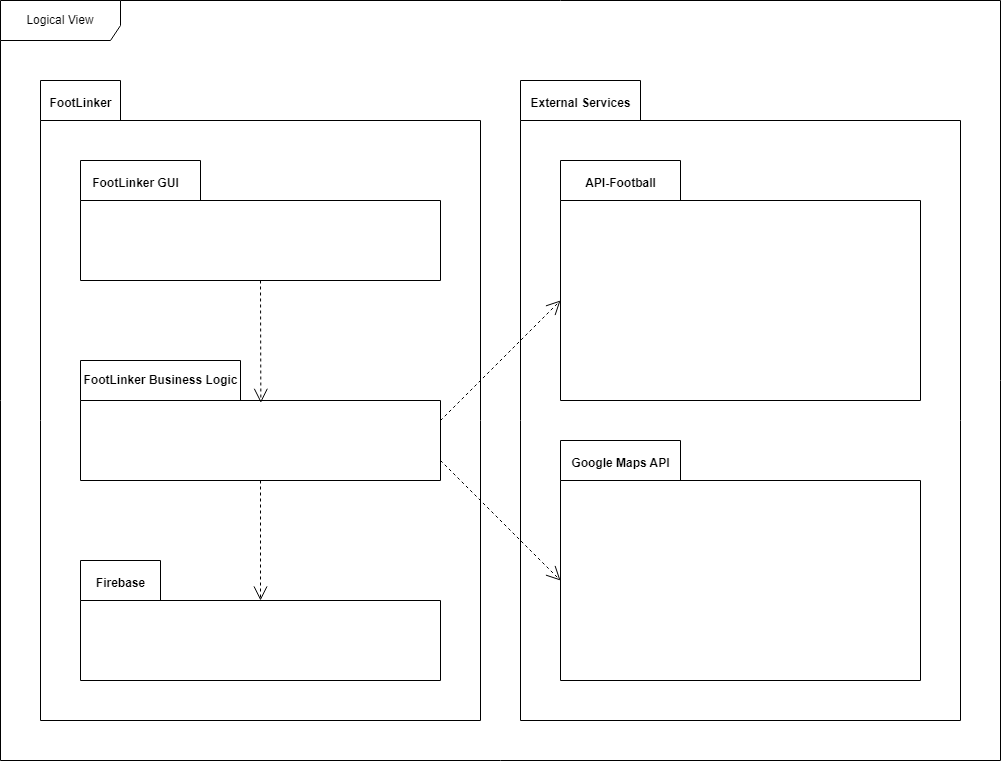

The diagram above was exported from draw.io. Its source (the exported page's mxGraphModel, read from the mxfile embedded in the PNG):
<mxGraphModel dx="1480" dy="799" grid="1" gridSize="10" guides="1" tooltips="1" connect="1" arrows="1" fold="1" page="1" pageScale="1" pageWidth="1100" pageHeight="850" math="0" shadow="0">
  <root>
    <mxCell id="0" />
    <mxCell id="1" parent="0" />
    <mxCell id="kv22fMb7xGnvmi0gtLYe-1" value="Logical View" style="shape=umlFrame;whiteSpace=wrap;html=1;pointerEvents=0;width=120;height=40;" parent="1" vertex="1">
      <mxGeometry x="40" y="40" width="1000" height="760" as="geometry" />
    </mxCell>
    <mxCell id="kv22fMb7xGnvmi0gtLYe-3" value="" style="shape=folder;fontStyle=1;spacingTop=10;tabWidth=80;tabHeight=40;tabPosition=left;html=1;whiteSpace=wrap;" parent="1" vertex="1">
      <mxGeometry x="80" y="120" width="440" height="640" as="geometry" />
    </mxCell>
    <mxCell id="kv22fMb7xGnvmi0gtLYe-4" value="FootLinker" style="text;align=center;fontStyle=1;verticalAlign=middle;spacingLeft=3;spacingRight=3;strokeColor=none;rotatable=0;points=[[0,0.5],[1,0.5]];portConstraint=eastwest;html=1;" parent="1" vertex="1">
      <mxGeometry x="80" y="130" width="80" height="26" as="geometry" />
    </mxCell>
    <mxCell id="kv22fMb7xGnvmi0gtLYe-5" value="" style="shape=folder;fontStyle=1;spacingTop=10;tabWidth=120;tabHeight=40;tabPosition=left;html=1;whiteSpace=wrap;" parent="1" vertex="1">
      <mxGeometry x="560" y="120" width="440" height="640" as="geometry" />
    </mxCell>
    <mxCell id="kv22fMb7xGnvmi0gtLYe-6" value="External Services" style="text;align=center;fontStyle=1;verticalAlign=middle;spacingLeft=3;spacingRight=3;strokeColor=none;rotatable=0;points=[[0,0.5],[1,0.5]];portConstraint=eastwest;html=1;" parent="1" vertex="1">
      <mxGeometry x="580" y="130" width="80" height="26" as="geometry" />
    </mxCell>
    <mxCell id="kv22fMb7xGnvmi0gtLYe-7" value="" style="shape=folder;fontStyle=1;spacingTop=10;tabWidth=120;tabHeight=40;tabPosition=left;html=1;whiteSpace=wrap;" parent="1" vertex="1">
      <mxGeometry x="600" y="200" width="360" height="240" as="geometry" />
    </mxCell>
    <mxCell id="kv22fMb7xGnvmi0gtLYe-8" value="" style="shape=folder;fontStyle=1;spacingTop=10;tabWidth=120;tabHeight=40;tabPosition=left;html=1;whiteSpace=wrap;" parent="1" vertex="1">
      <mxGeometry x="600" y="480" width="360" height="240" as="geometry" />
    </mxCell>
    <mxCell id="kv22fMb7xGnvmi0gtLYe-9" value="" style="shape=folder;fontStyle=1;spacingTop=10;tabWidth=80;tabHeight=40;tabPosition=left;html=1;whiteSpace=wrap;" parent="1" vertex="1">
      <mxGeometry x="120" y="600" width="360" height="120" as="geometry" />
    </mxCell>
    <mxCell id="kv22fMb7xGnvmi0gtLYe-10" value="API-Football" style="text;align=center;fontStyle=1;verticalAlign=middle;spacingLeft=3;spacingRight=3;strokeColor=none;rotatable=0;points=[[0,0.5],[1,0.5]];portConstraint=eastwest;html=1;" parent="1" vertex="1">
      <mxGeometry x="620" y="210" width="80" height="26" as="geometry" />
    </mxCell>
    <mxCell id="kv22fMb7xGnvmi0gtLYe-12" value="Google Maps API" style="text;align=center;fontStyle=1;verticalAlign=middle;spacingLeft=3;spacingRight=3;strokeColor=none;rotatable=0;points=[[0,0.5],[1,0.5]];portConstraint=eastwest;html=1;" parent="1" vertex="1">
      <mxGeometry x="620" y="490" width="80" height="26" as="geometry" />
    </mxCell>
    <mxCell id="kv22fMb7xGnvmi0gtLYe-13" value="Firebase" style="text;align=center;fontStyle=1;verticalAlign=middle;spacingLeft=3;spacingRight=3;strokeColor=none;rotatable=0;points=[[0,0.5],[1,0.5]];portConstraint=eastwest;html=1;" parent="1" vertex="1">
      <mxGeometry x="120" y="610" width="80" height="26" as="geometry" />
    </mxCell>
    <mxCell id="kv22fMb7xGnvmi0gtLYe-14" value="" style="shape=folder;fontStyle=1;spacingTop=10;tabWidth=120;tabHeight=40;tabPosition=left;html=1;whiteSpace=wrap;" parent="1" vertex="1">
      <mxGeometry x="120" y="200" width="360" height="120" as="geometry" />
    </mxCell>
    <mxCell id="kv22fMb7xGnvmi0gtLYe-15" value="" style="shape=folder;fontStyle=1;spacingTop=10;tabWidth=160;tabHeight=40;tabPosition=left;html=1;whiteSpace=wrap;" parent="1" vertex="1">
      <mxGeometry x="120" y="400" width="360" height="120" as="geometry" />
    </mxCell>
    <mxCell id="kv22fMb7xGnvmi0gtLYe-16" value="FootLinker GUI" style="text;align=center;fontStyle=1;verticalAlign=middle;spacingLeft=3;spacingRight=3;strokeColor=none;rotatable=0;points=[[0,0.5],[1,0.5]];portConstraint=eastwest;html=1;" parent="1" vertex="1">
      <mxGeometry x="130" y="210" width="90" height="26" as="geometry" />
    </mxCell>
    <mxCell id="kv22fMb7xGnvmi0gtLYe-19" value="FootLinker Business Logic" style="text;align=center;fontStyle=1;verticalAlign=middle;spacingLeft=3;spacingRight=3;strokeColor=none;rotatable=0;points=[[0,0.5],[1,0.5]];portConstraint=eastwest;html=1;" parent="1" vertex="1">
      <mxGeometry x="120" y="407" width="160" height="26" as="geometry" />
    </mxCell>
    <mxCell id="kv22fMb7xGnvmi0gtLYe-21" value="" style="endArrow=open;endSize=12;dashed=1;html=1;rounded=0;entryX=0.501;entryY=0.353;entryDx=0;entryDy=0;entryPerimeter=0;exitX=0.5;exitY=1;exitDx=0;exitDy=0;exitPerimeter=0;" parent="1" source="kv22fMb7xGnvmi0gtLYe-14" target="kv22fMb7xGnvmi0gtLYe-15" edge="1">
      <mxGeometry width="160" relative="1" as="geometry">
        <mxPoint x="470" y="390" as="sourcePoint" />
        <mxPoint x="630" y="390" as="targetPoint" />
      </mxGeometry>
    </mxCell>
    <mxCell id="Fi5elmhRdFro0z5RLL9Y-2" value="" style="endArrow=open;endSize=12;dashed=1;html=1;rounded=0;exitX=0.5;exitY=1;exitDx=0;exitDy=0;exitPerimeter=0;" edge="1" parent="1" source="kv22fMb7xGnvmi0gtLYe-15">
      <mxGeometry width="160" relative="1" as="geometry">
        <mxPoint x="470" y="440" as="sourcePoint" />
        <mxPoint x="300" y="640" as="targetPoint" />
      </mxGeometry>
    </mxCell>
    <mxCell id="Fi5elmhRdFro0z5RLL9Y-3" value="" style="endArrow=open;endSize=12;dashed=1;html=1;rounded=0;exitX=0;exitY=0;exitDx=360;exitDy=100;exitPerimeter=0;entryX=0;entryY=0;entryDx=0;entryDy=140;entryPerimeter=0;" edge="1" parent="1" source="kv22fMb7xGnvmi0gtLYe-15" target="kv22fMb7xGnvmi0gtLYe-8">
      <mxGeometry width="160" relative="1" as="geometry">
        <mxPoint x="440" y="460" as="sourcePoint" />
        <mxPoint x="600" y="460" as="targetPoint" />
      </mxGeometry>
    </mxCell>
    <mxCell id="Fi5elmhRdFro0z5RLL9Y-4" value="" style="endArrow=open;endSize=12;dashed=1;html=1;rounded=0;entryX=0;entryY=0;entryDx=0;entryDy=140;entryPerimeter=0;exitX=0;exitY=0;exitDx=360;exitDy=60;exitPerimeter=0;" edge="1" parent="1" source="kv22fMb7xGnvmi0gtLYe-15" target="kv22fMb7xGnvmi0gtLYe-7">
      <mxGeometry width="160" relative="1" as="geometry">
        <mxPoint x="490" y="430" as="sourcePoint" />
        <mxPoint x="620" y="430" as="targetPoint" />
      </mxGeometry>
    </mxCell>
  </root>
</mxGraphModel>